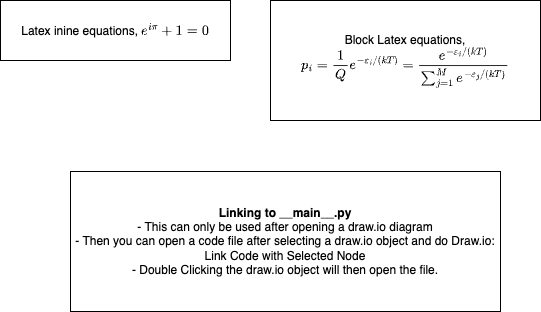

The diagram above was exported from draw.io. Its source (the exported page's mxGraphModel, read from the mxfile embedded in the PNG):
<mxGraphModel dx="644" dy="1127" grid="1" gridSize="10" guides="1" tooltips="1" connect="1" arrows="1" fold="1" page="1" pageScale="1" pageWidth="850" pageHeight="1100" math="1" shadow="0">
  <root>
    <mxCell id="0" />
    <mxCell id="1" parent="0" />
    <mxCell id="2" value="Latex inine equations, &lt;svg style=&quot;vertical-align: -0.186ex;&quot; xmlns:xlink=&quot;http://www.w3.org/1999/xlink&quot; viewBox=&quot;0 -830.4 4752 912.4&quot; role=&quot;img&quot; height=&quot;2.064ex&quot; width=&quot;10.751ex&quot; xmlns=&quot;http://www.w3.org/2000/svg&quot;&gt;&lt;defs&gt;&lt;path d=&quot;M39 168Q39 225 58 272T107 350T174 402T244 433T307 442H310Q355 442 388 420T421 355Q421 265 310 237Q261 224 176 223Q139 223 138 221Q138 219 132 186T125 128Q125 81 146 54T209 26T302 45T394 111Q403 121 406 121Q410 121 419 112T429 98T420 82T390 55T344 24T281 -1T205 -11Q126 -11 83 42T39 168ZM373 353Q367 405 305 405Q272 405 244 391T199 357T170 316T154 280T149 261Q149 260 169 260Q282 260 327 284T373 353Z&quot; id=&quot;MJX-1-TEX-I-1D452&quot;&gt;&lt;/path&gt;&lt;path d=&quot;M184 600Q184 624 203 642T247 661Q265 661 277 649T290 619Q290 596 270 577T226 557Q211 557 198 567T184 600ZM21 287Q21 295 30 318T54 369T98 420T158 442Q197 442 223 419T250 357Q250 340 236 301T196 196T154 83Q149 61 149 51Q149 26 166 26Q175 26 185 29T208 43T235 78T260 137Q263 149 265 151T282 153Q302 153 302 143Q302 135 293 112T268 61T223 11T161 -11Q129 -11 102 10T74 74Q74 91 79 106T122 220Q160 321 166 341T173 380Q173 404 156 404H154Q124 404 99 371T61 287Q60 286 59 284T58 281T56 279T53 278T49 278T41 278H27Q21 284 21 287Z&quot; id=&quot;MJX-1-TEX-I-1D456&quot;&gt;&lt;/path&gt;&lt;path d=&quot;M132 -11Q98 -11 98 22V33L111 61Q186 219 220 334L228 358H196Q158 358 142 355T103 336Q92 329 81 318T62 297T53 285Q51 284 38 284Q19 284 19 294Q19 300 38 329T93 391T164 429Q171 431 389 431Q549 431 553 430Q573 423 573 402Q573 371 541 360Q535 358 472 358H408L405 341Q393 269 393 222Q393 170 402 129T421 65T431 37Q431 20 417 5T381 -10Q370 -10 363 -7T347 17T331 77Q330 86 330 121Q330 170 339 226T357 318T367 358H269L268 354Q268 351 249 275T206 114T175 17Q164 -11 132 -11Z&quot; id=&quot;MJX-1-TEX-I-1D70B&quot;&gt;&lt;/path&gt;&lt;path d=&quot;M56 237T56 250T70 270H369V420L370 570Q380 583 389 583Q402 583 409 568V270H707Q722 262 722 250T707 230H409V-68Q401 -82 391 -82H389H387Q375 -82 369 -68V230H70Q56 237 56 250Z&quot; id=&quot;MJX-1-TEX-N-2B&quot;&gt;&lt;/path&gt;&lt;path d=&quot;M213 578L200 573Q186 568 160 563T102 556H83V602H102Q149 604 189 617T245 641T273 663Q275 666 285 666Q294 666 302 660V361L303 61Q310 54 315 52T339 48T401 46H427V0H416Q395 3 257 3Q121 3 100 0H88V46H114Q136 46 152 46T177 47T193 50T201 52T207 57T213 61V578Z&quot; id=&quot;MJX-1-TEX-N-31&quot;&gt;&lt;/path&gt;&lt;path d=&quot;M56 347Q56 360 70 367H707Q722 359 722 347Q722 336 708 328L390 327H72Q56 332 56 347ZM56 153Q56 168 72 173H708Q722 163 722 153Q722 140 707 133H70Q56 140 56 153Z&quot; id=&quot;MJX-1-TEX-N-3D&quot;&gt;&lt;/path&gt;&lt;path d=&quot;M96 585Q152 666 249 666Q297 666 345 640T423 548Q460 465 460 320Q460 165 417 83Q397 41 362 16T301 -15T250 -22Q224 -22 198 -16T137 16T82 83Q39 165 39 320Q39 494 96 585ZM321 597Q291 629 250 629Q208 629 178 597Q153 571 145 525T137 333Q137 175 145 125T181 46Q209 16 250 16Q290 16 318 46Q347 76 354 130T362 333Q362 478 354 524T321 597Z&quot; id=&quot;MJX-1-TEX-N-30&quot;&gt;&lt;/path&gt;&lt;/defs&gt;&lt;g transform=&quot;scale(1,-1)&quot; stroke-width=&quot;0&quot; fill=&quot;currentColor&quot; stroke=&quot;currentColor&quot;&gt;&lt;g data-mml-node=&quot;math&quot;&gt;&lt;g data-mml-node=&quot;msup&quot;&gt;&lt;g data-mml-node=&quot;mi&quot;&gt;&lt;use xlink:href=&quot;#MJX-1-TEX-I-1D452&quot; data-c=&quot;1D452&quot;&gt;&lt;/use&gt;&lt;/g&gt;&lt;g data-mjx-texclass=&quot;ORD&quot; transform=&quot;translate(499,363) scale(0.707)&quot; data-mml-node=&quot;TeXAtom&quot;&gt;&lt;g data-mml-node=&quot;mi&quot;&gt;&lt;use xlink:href=&quot;#MJX-1-TEX-I-1D456&quot; data-c=&quot;1D456&quot;&gt;&lt;/use&gt;&lt;/g&gt;&lt;g transform=&quot;translate(345,0)&quot; data-mml-node=&quot;mi&quot;&gt;&lt;use xlink:href=&quot;#MJX-1-TEX-I-1D70B&quot; data-c=&quot;1D70B&quot;&gt;&lt;/use&gt;&lt;/g&gt;&lt;/g&gt;&lt;/g&gt;&lt;g transform=&quot;translate(1418.2,0)&quot; data-mml-node=&quot;mo&quot;&gt;&lt;use xlink:href=&quot;#MJX-1-TEX-N-2B&quot; data-c=&quot;2B&quot;&gt;&lt;/use&gt;&lt;/g&gt;&lt;g transform=&quot;translate(2418.4,0)&quot; data-mml-node=&quot;mn&quot;&gt;&lt;use xlink:href=&quot;#MJX-1-TEX-N-31&quot; data-c=&quot;31&quot;&gt;&lt;/use&gt;&lt;/g&gt;&lt;g transform=&quot;translate(3196.2,0)&quot; data-mml-node=&quot;mo&quot;&gt;&lt;use xlink:href=&quot;#MJX-1-TEX-N-3D&quot; data-c=&quot;3D&quot;&gt;&lt;/use&gt;&lt;/g&gt;&lt;g transform=&quot;translate(4252,0)&quot; data-mml-node=&quot;mn&quot;&gt;&lt;use xlink:href=&quot;#MJX-1-TEX-N-30&quot; data-c=&quot;30&quot;&gt;&lt;/use&gt;&lt;/g&gt;&lt;/g&gt;&lt;/g&gt;&lt;/svg&gt;&lt;br&gt;" style="rounded=0;whiteSpace=wrap;html=1;" parent="1" vertex="1">
      <mxGeometry x="30" y="50" width="230" height="60" as="geometry" />
    </mxCell>
    <mxCell id="4" value="Block Latex equations, \[p_i=\frac{1}{Q} e^{-\varepsilon_i /(k T)}=\frac{e^{-\varepsilon_i /(k T)}}{\sum_{j=1}^M e^{-\varepsilon_j /(k T)}}\]&lt;span style=&quot;color: rgba(0, 0, 0, 0); font-family: monospace; font-size: 0px; text-align: start;&quot;&gt;mxGraphModel%3E%3Croot%3E%3CmxCell%20id%3D%220%22%2F%3E%3CmxCell%20id%3D%221%22%20parent%3D%220%22%2F%3E%3CmxCell%20id%3D%222%22%20value%3D%22Latex%20inine%20equations%2C%20%26lt%3Bsvg%20style%3D%26quot%3Bvertical-align%3A%20-0.186ex%3B%26quot%3B%20xmlns%3Axlink%3D%26quot%3Bhttp%3A%2F%2Fwww.w3.org%2F1999%2Fxlink%26quot%3B%20viewBox%3D%26quot%3B0%20-830.4%204752%20912.4%26quot%3B%20role%3D%26quot%3Bimg%26quot%3B%20height%3D%26quot%3B2.064ex%26quot%3B%20width%3D%26quot%3B10.751ex%26quot%3B%20xmlns%3D%26quot%3Bhttp%3A%2F%2Fwww.w3.org%2F2000%2Fsvg%26quot%3B%26gt%3B%26lt%3Bdefs%26gt%3B%26lt%3Bpath%20d%3D%26quot%3BM39%20168Q39%20225%2058%20272T107%20350T174%20402T244%20433T307%20442H310Q355%20442%20388%20420T421%20355Q421%20265%20310%20237Q261%20224%20176%20223Q139%20223%20138%20221Q138%20219%20132%20186T125%20128Q125%2081%20146%2054T209%2026T302%2045T394%20111Q403%20121%20406%20121Q410%20121%20419%20112T429%2098T420%2082T390%2055T344%2024T281%20-1T205%20-11Q126%20-11%2083%2042T39%20168ZM373%20353Q367%20405%20305%20405Q272%20405%20244%20391T199%20357T170%20316T154%20280T149%20261Q149%20260%20169%20260Q282%20260%20327%20284T373%20353Z%26quot%3B%20id%3D%26quot%3BMJX-1-TEX-I-1D452%26quot%3B%26gt%3B%26lt%3B%2Fpath%26gt%3B%26lt%3Bpath%20d%3D%26quot%3BM184%20600Q184%20624%20203%20642T247%20661Q265%20661%20277%20649T290%20619Q290%20596%20270%20577T226%20557Q211%20557%20198%20567T184%20600ZM21%20287Q21%20295%2030%20318T54%20369T98%20420T158%20442Q197%20442%20223%20419T250%20357Q250%20340%20236%20301T196%20196T154%2083Q149%2061%20149%2051Q149%2026%20166%2026Q175%2026%20185%2029T208%2043T235%2078T260%20137Q263%20149%20265%20151T282%20153Q302%20153%20302%20143Q302%20135%20293%20112T268%2061T223%2011T161%20-11Q129%20-11%20102%2010T74%2074Q74%2091%2079%20106T122%20220Q160%20321%20166%20341T173%20380Q173%20404%20156%20404H154Q124%20404%2099%20371T61%20287Q60%20286%2059%20284T58%20281T56%20279T53%20278T49%20278T41%20278H27Q21%20284%2021%20287Z%26quot%3B%20id%3D%26quot%3BMJX-1-TEX-I-1D456%26quot%3B%26gt%3B%26lt%3B%2Fpath%26gt%3B%26lt%3Bpath%20d%3D%26quot%3BM132%20-11Q98%20-11%2098%2022V33L111%2061Q186%20219%20220%20334L228%20358H196Q158%20358%20142%20355T103%20336Q92%20329%2081%20318T62%20297T53%20285Q51%20284%2038%20284Q19%20284%2019%20294Q19%20300%2038%20329T93%20391T164%20429Q171%20431%20389%20431Q549%20431%20553%20430Q573%20423%20573%20402Q573%20371%20541%20360Q535%20358%20472%20358H408L405%20341Q393%20269%20393%20222Q393%20170%20402%20129T421%2065T431%2037Q431%2020%20417%205T381%20-10Q370%20-10%20363%20-7T347%2017T331%2077Q330%2086%20330%20121Q330%20170%20339%20226T357%20318T367%20358H269L268%20354Q268%20351%20249%20275T206%20114T175%2017Q164%20-11%20132%20-11Z%26quot%3B%20id%3D%26quot%3BMJX-1-TEX-I-1D70B%26quot%3B%26gt%3B%26lt%3B%2Fpath%26gt%3B%26lt%3Bpath%20d%3D%26quot%3BM56%20237T56%20250T70%20270H369V420L370%20570Q380%20583%20389%20583Q402%20583%20409%20568V270H707Q722%20262%20722%20250T707%20230H409V-68Q401%20-82%20391%20-82H389H387Q375%20-82%20369%20-68V230H70Q56%20237%2056%20250Z%26quot%3B%20id%3D%26quot%3BMJX-1-TEX-N-2B%26quot%3B%26gt%3B%26lt%3B%2Fpath%26gt%3B%26lt%3Bpath%20d%3D%26quot%3BM213%20578L200%20573Q186%20568%20160%20563T102%20556H83V602H102Q149%20604%20189%20617T245%20641T273%20663Q275%20666%20285%20666Q294%20666%20302%20660V361L303%2061Q310%2054%20315%2052T339%2048T401%2046H427V0H416Q395%203%20257%203Q121%203%20100%200H88V46H114Q136%2046%20152%2046T177%2047T193%2050T201%2052T207%2057T213%2061V578Z%26quot%3B%20id%3D%26quot%3BMJX-1-TEX-N-31%26quot%3B%26gt%3B%26lt%3B%2Fpath%26gt%3B%26lt%3Bpath%20d%3D%26quot%3BM56%20347Q56%20360%2070%20367H707Q722%20359%20722%20347Q722%20336%20708%20328L390%20327H72Q56%20332%2056%20347ZM56%20153Q56%20168%2072%20173H708Q722%20163%20722%20153Q722%20140%20707%20133H70Q56%20140%2056%20153Z%26quot%3B%20id%3D%26quot%3BMJX-1-TEX-N-3D%26quot%3B%26gt%3B%26lt%3B%2Fpath%26gt%3B%26lt%3Bpath%20d%3D%26quot%3BM96%20585Q152%20666%20249%20666Q297%20666%20345%20640T423%20548Q460%20465%20460%20320Q460%20165%20417%2083Q397%2041%20362%2016T301%20-15T250%20-22Q224%20-22%20198%20-16T137%2016T82%2083Q39%20165%2039%20320Q39%20494%2096%20585ZM321%20597Q291%20629%20250%20629Q208%20629%20178%20597Q153%20571%20145%20525T137%20333Q137%20175%20145%20125T181%2046Q209%2016%20250%2016Q290%2016%20318%2046Q347%2076%20354%20130T362%20333Q362%20478%20354%20524T321%20597Z%26quot%3B%20id%3D%26quot%3BMJX-1-TEX-N-30%26quot%3B%26gt%3B%26lt%3B%2Fpath%26gt%3B%26lt%3B%2Fdefs%26gt%3B%26lt%3Bg%20transform%3D%26quot%3Bscale(1%2C-1)%26quot%3B%20stroke-width%3D%26quot%3B0%26quot%3B%20fill%3D%26quot%3BcurrentColor%26quot%3B%20stroke%3D%26quot%3BcurrentColor%26quot%3B%26gt%3B%26lt%3Bg%20data-mml-node%3D%26quot%3Bmath%26quot%3B%26gt%3B%26lt%3Bg%20data-mml-node%3D%26quot%3Bmsup%26quot%3B%26gt%3B%26lt%3Bg%20data-mml-node%3D%26quot%3Bmi%26quot%3B%26gt%3B%26lt%3Buse%20xlink%3Ahref%3D%26quot%3B%23MJX-1-TEX-I-1D452%26quot%3B%20data-c%3D%26quot%3B1D452%26quot%3B%26gt%3B%26lt%3B%2Fuse%26gt%3B%26lt%3B%2Fg%26gt%3B%26lt%3Bg%20data-mjx-texclass%3D%26quot%3BORD%26quot%3B%20transform%3D%26quot%3Btranslate(499%2C363)%20scale(0.707)%26quot%3B%20data-mml-node%3D%26quot%3BTeXAtom%26quot%3B%26gt%3B%26lt%3Bg%20data-mml-node%3D%26quot%3Bmi%26quot%3B%26gt%3B%26lt%3Buse%20xlink%3Ahref%3D%26quot%3B%23MJX-1-TEX-I-1D456%26quot%3B%20data-c%3D%26quot%3B1D456%26quot%3B%26gt%3B%26lt%3B%2Fuse%26gt%3B%26lt%3B%2Fg%26gt%3B%26lt%3Bg%20transform%3D%26quot%3Btranslate(345%2C0)%26quot%3B%20data-mml-node%3D%26quot%3Bmi%26quot%3B%26gt%3B%26lt%3Buse%20xlink%3Ahref%3D%26quot%3B%23MJX-1-TEX-I-1D70B%26quot%3B%20data-c%3D%26quot%3B1D70B%26quot%3B%26gt%3B%26lt%3B%2Fuse%26gt%3B%26lt%3B%2Fg%26gt%3B%26lt%3B%2Fg%26gt%3B%26lt%3B%2Fg%26gt%3B%26lt%3Bg%20transform%3D%26quot%3Btranslate(1418.2%2C0)%26quot%3B%20data-mml-node%3D%26quot%3Bmo%26quot%3B%26gt%3B%26lt%3Buse%20xlink%3Ahref%3D%26quot%3B%23MJX-1-TEX-N-2B%26quot%3B%20data-c%3D%26quot%3B2B%26quot%3B%26gt%3B%26lt%3B%2Fuse%26gt%3B%26lt%3B%2Fg%26gt%3B%26lt%3Bg%20transform%3D%26quot%3Btranslate(2418.4%2C0)%26quot%3B%20data-mml-node%3D%26quot%3Bmn%26quot%3B%26gt%3B%26lt%3Buse%20xlink%3Ahref%3D%26quot%3B%23MJX-1-TEX-N-31%26quot%3B%20data-c%3D%26quot%3B31%26quot%3B%26gt%3B%26lt%3B%2Fuse%26gt%3B%26lt%3B%2Fg%26gt%3B%26lt%3Bg%20transform%3D%26quot%3Btranslate(3196.2%2C0)%26quot%3B%20data-mml-node%3D%26quot%3Bmo%26quot%3B%26gt%3B%26lt%3Buse%20xlink%3Ahref%3D%26quot%3B%23MJX-1-TEX-N-3D%26quot%3B%20data-c%3D%26quot%3B3D%26quot%3B%26gt%3B%26lt%3B%2Fuse%26gt%3B%26lt%3B%2Fg%26gt%3B%26lt%3Bg%20transform%3D%26quot%3Btranslate(4252%2C0)%26quot%3B%20data-mml-node%3D%26quot%3Bmn%26quot%3B%26gt%3B%26lt%3Buse%20xlink%3Ahref%3D%26quot%3B%23MJX-1-TEX-N-30%26quot%3B%20data-c%3D%26quot%3B30%26quot%3B%26gt%3B%26lt%3B%2Fuse%26gt%3B%26lt%3B%2Fg%26gt%3B%26lt%3B%2Fg%26gt%3B%26lt%3B%2Fg%26gt%3B%26lt%3B%2Fsvg%26gt%3B%26lt%3Bbr%26gt%3B%22%20style%3D%22rounded%3D0%3BwhiteSpace%3Dwrap%3Bhtml%3D1%3B%22%20vertex%3D%221%22%20parent%3D%221%22%3E%3CmxGeometry%20x%3D%2270%22%20y%3D%2260%22%20width%3D%22160%22%20height%3D%2260%22%20as%3D%22geometry%22%2F%3E%3C%2FmxCell%3E%3C%2Froot%3E%3C%2FmxGraphModel&lt;/span&gt;" style="rounded=0;whiteSpace=wrap;html=1;" parent="1" vertex="1">
      <mxGeometry x="300" y="50" width="270" height="120" as="geometry" />
    </mxCell>
    <object label="&lt;b&gt;Linking to __main__.py&lt;/b&gt;&lt;br&gt;- This can only be used after opening a draw.io diagram&lt;br&gt;- Then you can open a code file after selecting a draw.io object and do&amp;nbsp;Draw.io: Link Code with Selected Node&lt;br&gt;- Double Clicking the draw.io object will then open the file." hedietLinkedDataV1_path="../../../../src/my_package/__main__.py" hedietLinkedDataV1_start_col_x-num="0" hedietLinkedDataV1_start_line_x-num="10" hedietLinkedDataV1_end_col_x-num="0" hedietLinkedDataV1_end_line_x-num="10" id="5">
      <mxCell style="rounded=0;whiteSpace=wrap;html=1;" parent="1" vertex="1">
        <mxGeometry x="100" y="221" width="430" height="140" as="geometry" />
      </mxCell>
    </object>
  </root>
</mxGraphModel>